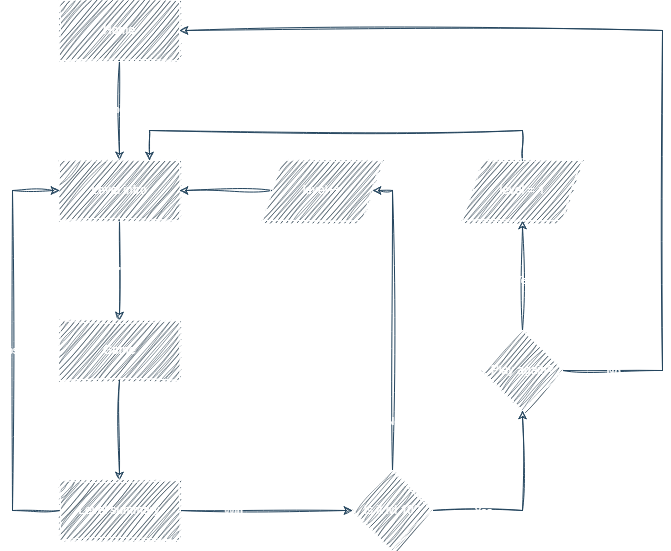

The diagram above was exported from draw.io. Its source (the exported page's mxGraphModel, read from the mxfile embedded in the PNG):
<mxGraphModel dx="2074" dy="1140" grid="1" gridSize="10" guides="1" tooltips="1" connect="1" arrows="1" fold="1" page="1" pageScale="1" pageWidth="827" pageHeight="1169" background="none" math="0" shadow="0">
  <root>
    <mxCell id="0" />
    <mxCell id="1" parent="0" />
    <mxCell id="-Qqm0d2k0KBTgHMPS6B--1" style="edgeStyle=orthogonalEdgeStyle;rounded=0;orthogonalLoop=1;jettySize=auto;html=1;labelBackgroundColor=none;fontColor=default;strokeColor=#23445D;sketch=1;curveFitting=1;jiggle=2;" parent="1" source="-Qqm0d2k0KBTgHMPS6B--3" target="-Qqm0d2k0KBTgHMPS6B--6" edge="1">
      <mxGeometry relative="1" as="geometry" />
    </mxCell>
    <mxCell id="-Qqm0d2k0KBTgHMPS6B--2" value="Click &quot;Find the differences&quot;" style="edgeLabel;html=1;align=center;verticalAlign=middle;resizable=0;points=[];labelBackgroundColor=none;rounded=0;fontColor=#FFFFFF;sketch=1;curveFitting=1;jiggle=2;" parent="-Qqm0d2k0KBTgHMPS6B--1" connectable="0" vertex="1">
      <mxGeometry x="-0.0381" relative="1" as="geometry">
        <mxPoint as="offset" />
      </mxGeometry>
    </mxCell>
    <mxCell id="-Qqm0d2k0KBTgHMPS6B--3" value="Home" style="rounded=0;whiteSpace=wrap;html=1;labelBackgroundColor=none;fillColor=#182E3E;strokeColor=#FFFFFF;fontColor=#FFFFFF;sketch=1;curveFitting=1;jiggle=2;" parent="1" vertex="1">
      <mxGeometry x="87" y="40" width="120" height="60" as="geometry" />
    </mxCell>
    <mxCell id="-Qqm0d2k0KBTgHMPS6B--4" style="edgeStyle=orthogonalEdgeStyle;rounded=0;orthogonalLoop=1;jettySize=auto;html=1;exitX=0.5;exitY=1;exitDx=0;exitDy=0;entryX=0.5;entryY=0;entryDx=0;entryDy=0;labelBackgroundColor=none;fontColor=default;strokeColor=#23445D;sketch=1;curveFitting=1;jiggle=2;" parent="1" source="-Qqm0d2k0KBTgHMPS6B--6" target="-Qqm0d2k0KBTgHMPS6B--9" edge="1">
      <mxGeometry relative="1" as="geometry" />
    </mxCell>
    <mxCell id="-Qqm0d2k0KBTgHMPS6B--5" value="Click &quot;Start&quot;" style="edgeLabel;html=1;align=center;verticalAlign=middle;resizable=0;points=[];labelBackgroundColor=none;rounded=0;fontColor=#FFFFFF;sketch=1;curveFitting=1;jiggle=2;" parent="-Qqm0d2k0KBTgHMPS6B--4" connectable="0" vertex="1">
      <mxGeometry x="0.0029" relative="1" as="geometry">
        <mxPoint as="offset" />
      </mxGeometry>
    </mxCell>
    <mxCell id="-Qqm0d2k0KBTgHMPS6B--6" value="Level intro" style="rounded=0;whiteSpace=wrap;html=1;labelBackgroundColor=none;fillColor=#182E3E;strokeColor=#FFFFFF;fontColor=#FFFFFF;sketch=1;curveFitting=1;jiggle=2;" parent="1" vertex="1">
      <mxGeometry x="87" y="200" width="120" height="60" as="geometry" />
    </mxCell>
    <mxCell id="-Qqm0d2k0KBTgHMPS6B--7" style="edgeStyle=orthogonalEdgeStyle;rounded=0;orthogonalLoop=1;jettySize=auto;html=1;entryX=0.5;entryY=0;entryDx=0;entryDy=0;labelBackgroundColor=none;fontColor=default;strokeColor=#23445D;sketch=1;curveFitting=1;jiggle=2;" parent="1" source="-Qqm0d2k0KBTgHMPS6B--9" target="-Qqm0d2k0KBTgHMPS6B--14" edge="1">
      <mxGeometry relative="1" as="geometry" />
    </mxCell>
    <mxCell id="-Qqm0d2k0KBTgHMPS6B--8" value="End level (win/lose)" style="edgeLabel;html=1;align=center;verticalAlign=middle;resizable=0;points=[];labelBackgroundColor=none;rounded=0;fontColor=#FFFFFF;sketch=1;curveFitting=1;jiggle=2;" parent="-Qqm0d2k0KBTgHMPS6B--7" connectable="0" vertex="1">
      <mxGeometry x="-0.0771" y="-1" relative="1" as="geometry">
        <mxPoint as="offset" />
      </mxGeometry>
    </mxCell>
    <mxCell id="-Qqm0d2k0KBTgHMPS6B--9" value="Game" style="rounded=0;whiteSpace=wrap;html=1;labelBackgroundColor=none;fillColor=#182E3E;strokeColor=#FFFFFF;fontColor=#FFFFFF;sketch=1;curveFitting=1;jiggle=2;" parent="1" vertex="1">
      <mxGeometry x="87" y="360" width="120" height="60" as="geometry" />
    </mxCell>
    <mxCell id="-Qqm0d2k0KBTgHMPS6B--10" style="edgeStyle=orthogonalEdgeStyle;rounded=0;orthogonalLoop=1;jettySize=auto;html=1;entryX=0;entryY=0.5;entryDx=0;entryDy=0;labelBackgroundColor=none;fontColor=default;strokeColor=#23445D;sketch=1;curveFitting=1;jiggle=2;" parent="1" source="-Qqm0d2k0KBTgHMPS6B--14" target="-Qqm0d2k0KBTgHMPS6B--6" edge="1">
      <mxGeometry relative="1" as="geometry">
        <Array as="points">
          <mxPoint x="40" y="550" />
          <mxPoint x="40" y="230" />
        </Array>
      </mxGeometry>
    </mxCell>
    <mxCell id="-Qqm0d2k0KBTgHMPS6B--11" value="Lose" style="edgeLabel;html=1;align=center;verticalAlign=middle;resizable=0;points=[];labelBackgroundColor=none;rounded=0;fontColor=#FFFFFF;sketch=1;curveFitting=1;jiggle=2;" parent="-Qqm0d2k0KBTgHMPS6B--10" connectable="0" vertex="1">
      <mxGeometry x="0.005" y="1" relative="1" as="geometry">
        <mxPoint as="offset" />
      </mxGeometry>
    </mxCell>
    <mxCell id="-Qqm0d2k0KBTgHMPS6B--12" style="edgeStyle=orthogonalEdgeStyle;rounded=0;orthogonalLoop=1;jettySize=auto;html=1;exitX=1;exitY=0.5;exitDx=0;exitDy=0;labelBackgroundColor=none;fontColor=default;strokeColor=#23445D;sketch=1;curveFitting=1;jiggle=2;" parent="1" source="-Qqm0d2k0KBTgHMPS6B--14" target="-Qqm0d2k0KBTgHMPS6B--19" edge="1">
      <mxGeometry relative="1" as="geometry" />
    </mxCell>
    <mxCell id="-Qqm0d2k0KBTgHMPS6B--13" value="Win" style="edgeLabel;html=1;align=center;verticalAlign=middle;resizable=0;points=[];labelBackgroundColor=none;rounded=0;fontColor=#FFFFFF;sketch=1;curveFitting=1;jiggle=2;" parent="-Qqm0d2k0KBTgHMPS6B--12" connectable="0" vertex="1">
      <mxGeometry x="-0.2039" y="-1" relative="1" as="geometry">
        <mxPoint x="-16" y="-1" as="offset" />
      </mxGeometry>
    </mxCell>
    <mxCell id="-Qqm0d2k0KBTgHMPS6B--14" value="Level summary" style="rounded=0;whiteSpace=wrap;html=1;labelBackgroundColor=none;fillColor=#182E3E;strokeColor=#FFFFFF;fontColor=#FFFFFF;sketch=1;curveFitting=1;jiggle=2;" parent="1" vertex="1">
      <mxGeometry x="87" y="520" width="120" height="60" as="geometry" />
    </mxCell>
    <mxCell id="-Qqm0d2k0KBTgHMPS6B--15" style="edgeStyle=orthogonalEdgeStyle;rounded=0;orthogonalLoop=1;jettySize=auto;html=1;exitX=0.5;exitY=0;exitDx=0;exitDy=0;entryX=1;entryY=0.5;entryDx=0;entryDy=0;labelBackgroundColor=none;fontColor=default;strokeColor=#23445D;sketch=1;curveFitting=1;jiggle=2;" parent="1" source="-Qqm0d2k0KBTgHMPS6B--19" target="-Qqm0d2k0KBTgHMPS6B--21" edge="1">
      <mxGeometry relative="1" as="geometry">
        <mxPoint x="280" y="230" as="targetPoint" />
        <Array as="points">
          <mxPoint x="420" y="230" />
        </Array>
      </mxGeometry>
    </mxCell>
    <mxCell id="-Qqm0d2k0KBTgHMPS6B--16" value="No" style="edgeLabel;html=1;align=center;verticalAlign=middle;resizable=0;points=[];labelBackgroundColor=none;rounded=0;fontColor=#FFFFFF;sketch=1;curveFitting=1;jiggle=2;" parent="-Qqm0d2k0KBTgHMPS6B--15" connectable="0" vertex="1">
      <mxGeometry x="0.2867" y="2" relative="1" as="geometry">
        <mxPoint x="2" y="143" as="offset" />
      </mxGeometry>
    </mxCell>
    <mxCell id="-Qqm0d2k0KBTgHMPS6B--17" style="edgeStyle=orthogonalEdgeStyle;rounded=0;orthogonalLoop=1;jettySize=auto;html=1;entryX=0.5;entryY=1;entryDx=0;entryDy=0;labelBackgroundColor=none;fontColor=default;strokeColor=#23445D;sketch=1;curveFitting=1;jiggle=2;" parent="1" source="-Qqm0d2k0KBTgHMPS6B--19" target="-Qqm0d2k0KBTgHMPS6B--26" edge="1">
      <mxGeometry relative="1" as="geometry" />
    </mxCell>
    <mxCell id="-Qqm0d2k0KBTgHMPS6B--18" value="Yes" style="edgeLabel;html=1;align=center;verticalAlign=middle;resizable=0;points=[];labelBackgroundColor=none;rounded=0;fontColor=#FFFFFF;sketch=1;curveFitting=1;jiggle=2;" parent="-Qqm0d2k0KBTgHMPS6B--17" connectable="0" vertex="1">
      <mxGeometry x="-0.0214" relative="1" as="geometry">
        <mxPoint x="-40" y="3" as="offset" />
      </mxGeometry>
    </mxCell>
    <mxCell id="-Qqm0d2k0KBTgHMPS6B--19" value="Is it lvl 10?" style="rhombus;whiteSpace=wrap;html=1;labelBackgroundColor=none;rounded=0;fillColor=#182E3E;strokeColor=#FFFFFF;fontColor=#FFFFFF;sketch=1;curveFitting=1;jiggle=2;" parent="1" vertex="1">
      <mxGeometry x="380" y="510" width="80" height="80" as="geometry" />
    </mxCell>
    <mxCell id="-Qqm0d2k0KBTgHMPS6B--20" style="edgeStyle=orthogonalEdgeStyle;rounded=0;orthogonalLoop=1;jettySize=auto;html=1;labelBackgroundColor=none;fontColor=default;strokeColor=#23445D;sketch=1;curveFitting=1;jiggle=2;" parent="1" source="-Qqm0d2k0KBTgHMPS6B--21" target="-Qqm0d2k0KBTgHMPS6B--6" edge="1">
      <mxGeometry relative="1" as="geometry" />
    </mxCell>
    <mxCell id="-Qqm0d2k0KBTgHMPS6B--21" value="level++" style="shape=parallelogram;perimeter=parallelogramPerimeter;whiteSpace=wrap;html=1;fixedSize=1;labelBackgroundColor=none;rounded=0;fillColor=#182E3E;strokeColor=#FFFFFF;fontColor=#FFFFFF;sketch=1;curveFitting=1;jiggle=2;" parent="1" vertex="1">
      <mxGeometry x="290" y="200" width="120" height="60" as="geometry" />
    </mxCell>
    <mxCell id="-Qqm0d2k0KBTgHMPS6B--22" style="edgeStyle=orthogonalEdgeStyle;rounded=0;orthogonalLoop=1;jettySize=auto;html=1;entryX=0.5;entryY=1;entryDx=0;entryDy=0;labelBackgroundColor=none;fontColor=default;strokeColor=#23445D;sketch=1;curveFitting=1;jiggle=2;" parent="1" source="-Qqm0d2k0KBTgHMPS6B--26" target="-Qqm0d2k0KBTgHMPS6B--28" edge="1">
      <mxGeometry relative="1" as="geometry" />
    </mxCell>
    <mxCell id="-Qqm0d2k0KBTgHMPS6B--23" value="Yes" style="edgeLabel;html=1;align=center;verticalAlign=middle;resizable=0;points=[];labelBackgroundColor=none;rounded=0;fontColor=#FFFFFF;sketch=1;curveFitting=1;jiggle=2;" parent="-Qqm0d2k0KBTgHMPS6B--22" connectable="0" vertex="1">
      <mxGeometry x="-0.0079" relative="1" as="geometry">
        <mxPoint y="4" as="offset" />
      </mxGeometry>
    </mxCell>
    <mxCell id="-Qqm0d2k0KBTgHMPS6B--24" style="edgeStyle=orthogonalEdgeStyle;rounded=0;orthogonalLoop=1;jettySize=auto;html=1;entryX=1;entryY=0.5;entryDx=0;entryDy=0;labelBackgroundColor=none;fontColor=default;strokeColor=#23445D;sketch=1;curveFitting=1;jiggle=2;" parent="1" source="-Qqm0d2k0KBTgHMPS6B--26" target="-Qqm0d2k0KBTgHMPS6B--3" edge="1">
      <mxGeometry relative="1" as="geometry">
        <Array as="points">
          <mxPoint x="690" y="410" />
          <mxPoint x="690" y="70" />
        </Array>
      </mxGeometry>
    </mxCell>
    <mxCell id="-Qqm0d2k0KBTgHMPS6B--25" value="No" style="edgeLabel;html=1;align=center;verticalAlign=middle;resizable=0;points=[];labelBackgroundColor=none;rounded=0;fontColor=#FFFFFF;sketch=1;curveFitting=1;jiggle=2;" parent="-Qqm0d2k0KBTgHMPS6B--24" connectable="0" vertex="1">
      <mxGeometry x="-0.442" y="-1" relative="1" as="geometry">
        <mxPoint x="-51" y="158" as="offset" />
      </mxGeometry>
    </mxCell>
    <mxCell id="-Qqm0d2k0KBTgHMPS6B--26" value="Play again?" style="rhombus;whiteSpace=wrap;html=1;labelBackgroundColor=none;rounded=0;fillColor=#182E3E;strokeColor=#FFFFFF;fontColor=#FFFFFF;sketch=1;curveFitting=1;jiggle=2;" parent="1" vertex="1">
      <mxGeometry x="510" y="370" width="80" height="80" as="geometry" />
    </mxCell>
    <mxCell id="-Qqm0d2k0KBTgHMPS6B--27" style="edgeStyle=orthogonalEdgeStyle;rounded=0;orthogonalLoop=1;jettySize=auto;html=1;entryX=0.75;entryY=0;entryDx=0;entryDy=0;labelBackgroundColor=none;fontColor=default;strokeColor=#23445D;sketch=1;curveFitting=1;jiggle=2;" parent="1" source="-Qqm0d2k0KBTgHMPS6B--28" target="-Qqm0d2k0KBTgHMPS6B--6" edge="1">
      <mxGeometry relative="1" as="geometry">
        <Array as="points">
          <mxPoint x="550" y="170" />
          <mxPoint x="177" y="170" />
        </Array>
      </mxGeometry>
    </mxCell>
    <mxCell id="-Qqm0d2k0KBTgHMPS6B--28" value="level = 1" style="shape=parallelogram;perimeter=parallelogramPerimeter;whiteSpace=wrap;html=1;fixedSize=1;labelBackgroundColor=none;rounded=0;fillColor=#182E3E;strokeColor=#FFFFFF;fontColor=#FFFFFF;sketch=1;curveFitting=1;jiggle=2;" parent="1" vertex="1">
      <mxGeometry x="490" y="200" width="120" height="60" as="geometry" />
    </mxCell>
  </root>
</mxGraphModel>